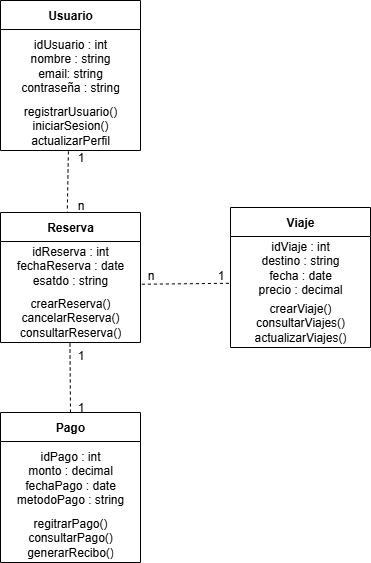

The diagram above was exported from draw.io. Its source (the exported page's mxGraphModel, read from the mxfile embedded in the PNG):
<mxGraphModel dx="679" dy="374" grid="1" gridSize="10" guides="1" tooltips="1" connect="1" arrows="1" fold="1" page="1" pageScale="1" pageWidth="827" pageHeight="1169" math="0" shadow="0">
  <root>
    <mxCell id="0" />
    <mxCell id="1" parent="0" />
    <mxCell id="bsv7SyLcL-74EvT7PoUD-5" value="Usuario" style="swimlane;fontStyle=1;align=center;verticalAlign=middle;childLayout=stackLayout;horizontal=1;startSize=29;horizontalStack=0;resizeParent=1;resizeParentMax=0;resizeLast=0;collapsible=0;marginBottom=0;html=1;whiteSpace=wrap;" vertex="1" parent="1">
      <mxGeometry x="160" y="308" width="140" height="150" as="geometry" />
    </mxCell>
    <mxCell id="bsv7SyLcL-74EvT7PoUD-6" value="idUsuario : int&lt;div&gt;nombre : string&lt;/div&gt;&lt;div&gt;email: string&lt;/div&gt;&lt;div&gt;contraseña : string&lt;/div&gt;" style="text;html=1;strokeColor=none;fillColor=none;align=center;verticalAlign=middle;spacingLeft=4;spacingRight=4;overflow=hidden;rotatable=0;points=[[0,0.5],[1,0.5]];portConstraint=eastwest;whiteSpace=wrap;" vertex="1" parent="bsv7SyLcL-74EvT7PoUD-5">
      <mxGeometry y="29" width="140" height="71" as="geometry" />
    </mxCell>
    <mxCell id="bsv7SyLcL-74EvT7PoUD-7" value="&lt;div style=&quot;&quot;&gt;&lt;span style=&quot;background-color: transparent; color: light-dark(rgb(0, 0, 0), rgb(255, 255, 255));&quot;&gt;registrarUsuario()&lt;/span&gt;&lt;/div&gt;&lt;div style=&quot;&quot;&gt;iniciarSesion()&lt;/div&gt;&lt;div style=&quot;&quot;&gt;actualizarPerfil&lt;/div&gt;" style="text;html=1;strokeColor=none;fillColor=none;align=center;verticalAlign=middle;spacingLeft=4;spacingRight=4;overflow=hidden;rotatable=0;points=[[0,0.5],[1,0.5]];portConstraint=eastwest;whiteSpace=wrap;" vertex="1" parent="bsv7SyLcL-74EvT7PoUD-5">
      <mxGeometry y="100" width="140" height="50" as="geometry" />
    </mxCell>
    <mxCell id="bsv7SyLcL-74EvT7PoUD-8" value="Viaje" style="swimlane;fontStyle=1;align=center;verticalAlign=middle;childLayout=stackLayout;horizontal=1;startSize=29;horizontalStack=0;resizeParent=1;resizeParentMax=0;resizeLast=0;collapsible=0;marginBottom=0;html=1;whiteSpace=wrap;" vertex="1" parent="1">
      <mxGeometry x="390" y="515" width="140" height="140" as="geometry" />
    </mxCell>
    <mxCell id="bsv7SyLcL-74EvT7PoUD-9" value="idViaje : int&lt;div&gt;destino : string&lt;/div&gt;&lt;div&gt;fecha : date&lt;/div&gt;&lt;div&gt;precio : decimal&lt;/div&gt;" style="text;html=1;strokeColor=none;fillColor=none;align=center;verticalAlign=middle;spacingLeft=4;spacingRight=4;overflow=hidden;rotatable=0;points=[[0,0.5],[1,0.5]];portConstraint=eastwest;whiteSpace=wrap;" vertex="1" parent="bsv7SyLcL-74EvT7PoUD-8">
      <mxGeometry y="29" width="140" height="61" as="geometry" />
    </mxCell>
    <mxCell id="bsv7SyLcL-74EvT7PoUD-10" value="crearViaje()&lt;div&gt;consultarViajes()&lt;/div&gt;&lt;div&gt;actualizarViajes()&lt;/div&gt;" style="text;html=1;strokeColor=none;fillColor=none;align=center;verticalAlign=middle;spacingLeft=4;spacingRight=4;overflow=hidden;rotatable=0;points=[[0,0.5],[1,0.5]];portConstraint=eastwest;whiteSpace=wrap;" vertex="1" parent="bsv7SyLcL-74EvT7PoUD-8">
      <mxGeometry y="90" width="140" height="50" as="geometry" />
    </mxCell>
    <mxCell id="bsv7SyLcL-74EvT7PoUD-11" value="Reserva" style="swimlane;fontStyle=1;align=center;verticalAlign=middle;childLayout=stackLayout;horizontal=1;startSize=29;horizontalStack=0;resizeParent=1;resizeParentMax=0;resizeLast=0;collapsible=0;marginBottom=0;html=1;whiteSpace=wrap;" vertex="1" parent="1">
      <mxGeometry x="160" y="520" width="140" height="130" as="geometry" />
    </mxCell>
    <mxCell id="bsv7SyLcL-74EvT7PoUD-12" value="idReserva : int&lt;div&gt;fechaReserva : date&lt;/div&gt;&lt;div&gt;esatdo : string&lt;/div&gt;&lt;div&gt;&lt;br&gt;&lt;/div&gt;" style="text;html=1;strokeColor=none;fillColor=none;align=center;verticalAlign=middle;spacingLeft=4;spacingRight=4;overflow=hidden;rotatable=0;points=[[0,0.5],[1,0.5]];portConstraint=eastwest;whiteSpace=wrap;" vertex="1" parent="bsv7SyLcL-74EvT7PoUD-11">
      <mxGeometry y="29" width="140" height="51" as="geometry" />
    </mxCell>
    <mxCell id="bsv7SyLcL-74EvT7PoUD-13" value="crearReserva()&lt;div&gt;cancelarReserva()&lt;/div&gt;&lt;div&gt;consultarReserva()&lt;/div&gt;" style="text;html=1;strokeColor=none;fillColor=none;align=center;verticalAlign=middle;spacingLeft=4;spacingRight=4;overflow=hidden;rotatable=0;points=[[0,0.5],[1,0.5]];portConstraint=eastwest;whiteSpace=wrap;" vertex="1" parent="bsv7SyLcL-74EvT7PoUD-11">
      <mxGeometry y="80" width="140" height="50" as="geometry" />
    </mxCell>
    <mxCell id="bsv7SyLcL-74EvT7PoUD-14" value="Pago" style="swimlane;fontStyle=1;align=center;verticalAlign=middle;childLayout=stackLayout;horizontal=1;startSize=29;horizontalStack=0;resizeParent=1;resizeParentMax=0;resizeLast=0;collapsible=0;marginBottom=0;html=1;whiteSpace=wrap;" vertex="1" parent="1">
      <mxGeometry x="160" y="720" width="140" height="150" as="geometry" />
    </mxCell>
    <mxCell id="bsv7SyLcL-74EvT7PoUD-15" value="idPago : int&lt;div&gt;monto : decimal&lt;/div&gt;&lt;div&gt;fechaPago : date&lt;/div&gt;&lt;div&gt;metodoPago : string&lt;/div&gt;" style="text;html=1;strokeColor=none;fillColor=none;align=center;verticalAlign=middle;spacingLeft=4;spacingRight=4;overflow=hidden;rotatable=0;points=[[0,0.5],[1,0.5]];portConstraint=eastwest;whiteSpace=wrap;strokeWidth=17;" vertex="1" parent="bsv7SyLcL-74EvT7PoUD-14">
      <mxGeometry y="29" width="140" height="71" as="geometry" />
    </mxCell>
    <mxCell id="bsv7SyLcL-74EvT7PoUD-16" value="&lt;div style=&quot;&quot;&gt;&lt;span style=&quot;background-color: transparent; color: light-dark(rgb(0, 0, 0), rgb(255, 255, 255));&quot;&gt;regitrarPago()&lt;/span&gt;&lt;/div&gt;&lt;div style=&quot;&quot;&gt;consultarPago()&lt;/div&gt;&lt;div style=&quot;&quot;&gt;generarRecibo()&lt;/div&gt;" style="text;html=1;strokeColor=none;fillColor=none;align=center;verticalAlign=middle;spacingLeft=4;spacingRight=4;overflow=hidden;rotatable=0;points=[[0,0.5],[1,0.5]];portConstraint=eastwest;whiteSpace=wrap;" vertex="1" parent="bsv7SyLcL-74EvT7PoUD-14">
      <mxGeometry y="100" width="140" height="50" as="geometry" />
    </mxCell>
    <mxCell id="bsv7SyLcL-74EvT7PoUD-17" value="" style="endArrow=none;dashed=1;html=1;rounded=0;exitX=0.485;exitY=1.018;exitDx=0;exitDy=0;exitPerimeter=0;entryX=0.477;entryY=-0.005;entryDx=0;entryDy=0;entryPerimeter=0;" edge="1" parent="1" source="bsv7SyLcL-74EvT7PoUD-7" target="bsv7SyLcL-74EvT7PoUD-11">
      <mxGeometry width="50" height="50" relative="1" as="geometry">
        <mxPoint x="228" y="470" as="sourcePoint" />
        <mxPoint x="220" y="518" as="targetPoint" />
      </mxGeometry>
    </mxCell>
    <mxCell id="bsv7SyLcL-74EvT7PoUD-18" value="1" style="text;html=1;align=center;verticalAlign=middle;resizable=0;points=[];autosize=1;strokeColor=none;fillColor=none;" vertex="1" parent="1">
      <mxGeometry x="225" y="450" width="30" height="30" as="geometry" />
    </mxCell>
    <mxCell id="bsv7SyLcL-74EvT7PoUD-19" value="n" style="text;html=1;align=center;verticalAlign=middle;resizable=0;points=[];autosize=1;strokeColor=none;fillColor=none;" vertex="1" parent="1">
      <mxGeometry x="225" y="498" width="30" height="30" as="geometry" />
    </mxCell>
    <mxCell id="bsv7SyLcL-74EvT7PoUD-20" value="" style="endArrow=none;dashed=1;html=1;rounded=0;exitX=1.01;exitY=0.838;exitDx=0;exitDy=0;exitPerimeter=0;entryX=-0.01;entryY=0.767;entryDx=0;entryDy=0;entryPerimeter=0;" edge="1" parent="1" source="bsv7SyLcL-74EvT7PoUD-12" target="bsv7SyLcL-74EvT7PoUD-9">
      <mxGeometry width="50" height="50" relative="1" as="geometry">
        <mxPoint x="360" y="620" as="sourcePoint" />
        <mxPoint x="410" y="570" as="targetPoint" />
      </mxGeometry>
    </mxCell>
    <mxCell id="bsv7SyLcL-74EvT7PoUD-21" value="n" style="text;html=1;align=center;verticalAlign=middle;resizable=0;points=[];autosize=1;strokeColor=none;fillColor=none;" vertex="1" parent="1">
      <mxGeometry x="295" y="568" width="30" height="30" as="geometry" />
    </mxCell>
    <mxCell id="bsv7SyLcL-74EvT7PoUD-22" value="1" style="text;html=1;align=center;verticalAlign=middle;resizable=0;points=[];autosize=1;strokeColor=none;fillColor=none;" vertex="1" parent="1">
      <mxGeometry x="365" y="568" width="30" height="30" as="geometry" />
    </mxCell>
    <mxCell id="bsv7SyLcL-74EvT7PoUD-23" value="" style="endArrow=none;dashed=1;html=1;rounded=0;entryX=0.496;entryY=0.993;entryDx=0;entryDy=0;entryPerimeter=0;exitX=0.5;exitY=0;exitDx=0;exitDy=0;" edge="1" parent="1" source="bsv7SyLcL-74EvT7PoUD-14" target="bsv7SyLcL-74EvT7PoUD-13">
      <mxGeometry width="50" height="50" relative="1" as="geometry">
        <mxPoint x="240" y="700" as="sourcePoint" />
        <mxPoint x="290" y="650" as="targetPoint" />
      </mxGeometry>
    </mxCell>
    <mxCell id="bsv7SyLcL-74EvT7PoUD-24" value="1" style="text;html=1;align=center;verticalAlign=middle;resizable=0;points=[];autosize=1;strokeColor=none;fillColor=none;" vertex="1" parent="1">
      <mxGeometry x="225" y="648" width="30" height="30" as="geometry" />
    </mxCell>
    <mxCell id="bsv7SyLcL-74EvT7PoUD-25" value="1" style="text;html=1;align=center;verticalAlign=middle;resizable=0;points=[];autosize=1;strokeColor=none;fillColor=none;" vertex="1" parent="1">
      <mxGeometry x="225" y="700" width="30" height="30" as="geometry" />
    </mxCell>
  </root>
</mxGraphModel>